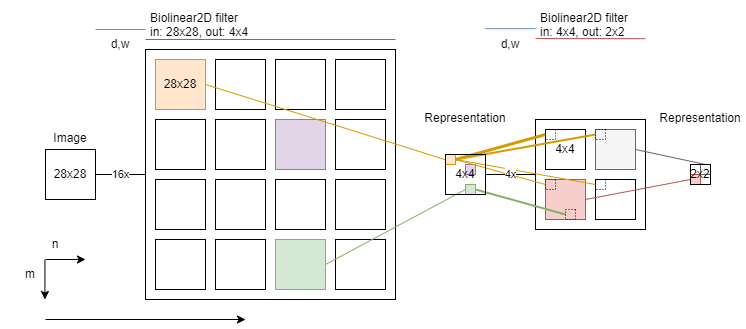

The diagram above was exported from draw.io. Its source (the exported page's mxGraphModel, read from the mxfile embedded in the PNG):
<mxGraphModel dx="1195" dy="1872" grid="1" gridSize="10" guides="1" tooltips="1" connect="1" arrows="1" fold="1" page="1" pageScale="1" pageWidth="827" pageHeight="1169" math="0" shadow="0">
  <root>
    <mxCell id="0" />
    <mxCell id="1" parent="0" />
    <mxCell id="2" value="" style="rounded=0;whiteSpace=wrap;html=1;direction=south;" vertex="1" parent="1">
      <mxGeometry x="280" y="40" width="250" height="250" as="geometry" />
    </mxCell>
    <mxCell id="3" value="28x28" style="rounded=0;whiteSpace=wrap;html=1;direction=south;fillColor=#ffe6cc;strokeColor=#d79b00;" vertex="1" parent="1">
      <mxGeometry x="290" y="50" width="50" height="50" as="geometry" />
    </mxCell>
    <mxCell id="4" value="" style="rounded=0;whiteSpace=wrap;html=1;direction=south;" vertex="1" parent="1">
      <mxGeometry x="350" y="50" width="50" height="50" as="geometry" />
    </mxCell>
    <mxCell id="5" value="" style="rounded=0;whiteSpace=wrap;html=1;direction=south;" vertex="1" parent="1">
      <mxGeometry x="410" y="50" width="50" height="50" as="geometry" />
    </mxCell>
    <mxCell id="6" value="" style="rounded=0;whiteSpace=wrap;html=1;direction=south;" vertex="1" parent="1">
      <mxGeometry x="470" y="50" width="50" height="50" as="geometry" />
    </mxCell>
    <mxCell id="7" value="" style="rounded=0;whiteSpace=wrap;html=1;direction=south;" vertex="1" parent="1">
      <mxGeometry x="290" y="110" width="50" height="50" as="geometry" />
    </mxCell>
    <mxCell id="8" value="" style="rounded=0;whiteSpace=wrap;html=1;direction=south;" vertex="1" parent="1">
      <mxGeometry x="350" y="110" width="50" height="50" as="geometry" />
    </mxCell>
    <mxCell id="9" value="" style="rounded=0;whiteSpace=wrap;html=1;direction=south;fillColor=#e1d5e7;strokeColor=#9673a6;" vertex="1" parent="1">
      <mxGeometry x="410" y="110" width="50" height="50" as="geometry" />
    </mxCell>
    <mxCell id="10" value="" style="rounded=0;whiteSpace=wrap;html=1;direction=south;" vertex="1" parent="1">
      <mxGeometry x="470" y="110" width="50" height="50" as="geometry" />
    </mxCell>
    <mxCell id="11" value="" style="rounded=0;whiteSpace=wrap;html=1;direction=south;" vertex="1" parent="1">
      <mxGeometry x="290" y="170" width="50" height="50" as="geometry" />
    </mxCell>
    <mxCell id="12" value="" style="rounded=0;whiteSpace=wrap;html=1;direction=south;" vertex="1" parent="1">
      <mxGeometry x="350" y="170" width="50" height="50" as="geometry" />
    </mxCell>
    <mxCell id="13" value="" style="rounded=0;whiteSpace=wrap;html=1;direction=south;" vertex="1" parent="1">
      <mxGeometry x="410" y="170" width="50" height="50" as="geometry" />
    </mxCell>
    <mxCell id="14" value="" style="rounded=0;whiteSpace=wrap;html=1;direction=south;" vertex="1" parent="1">
      <mxGeometry x="470" y="170" width="50" height="50" as="geometry" />
    </mxCell>
    <mxCell id="15" value="" style="rounded=0;whiteSpace=wrap;html=1;direction=south;" vertex="1" parent="1">
      <mxGeometry x="290" y="230" width="50" height="50" as="geometry" />
    </mxCell>
    <mxCell id="16" value="" style="rounded=0;whiteSpace=wrap;html=1;direction=south;" vertex="1" parent="1">
      <mxGeometry x="350" y="230" width="50" height="50" as="geometry" />
    </mxCell>
    <mxCell id="17" value="" style="rounded=0;whiteSpace=wrap;html=1;direction=south;fillColor=#d5e8d4;strokeColor=#82b366;" vertex="1" parent="1">
      <mxGeometry x="410" y="230" width="50" height="50" as="geometry" />
    </mxCell>
    <mxCell id="18" value="" style="rounded=0;whiteSpace=wrap;html=1;direction=south;" vertex="1" parent="1">
      <mxGeometry x="470" y="230" width="50" height="50" as="geometry" />
    </mxCell>
    <mxCell id="19" value="&lt;p&gt;Biolinear2D filter&lt;br&gt;in: 28x28, out: 4x4&lt;/p&gt;" style="text;html=1;strokeColor=none;fillColor=none;spacing=5;spacingTop=-20;whiteSpace=wrap;overflow=hidden;rounded=0;" vertex="1" parent="1">
      <mxGeometry x="280" width="140" height="30" as="geometry" />
    </mxCell>
    <mxCell id="20" value="16x" style="rounded=0;orthogonalLoop=1;jettySize=auto;html=1;entryX=0.5;entryY=1;entryDx=0;entryDy=0;exitX=0.5;exitY=0;exitDx=0;exitDy=0;endArrow=none;endFill=0;" edge="1" source="21" target="2" parent="1">
      <mxGeometry relative="1" as="geometry" />
    </mxCell>
    <mxCell id="21" value="&lt;p&gt;28x28&lt;br&gt;&lt;/p&gt;" style="rounded=0;whiteSpace=wrap;html=1;direction=south;" vertex="1" parent="1">
      <mxGeometry x="180" y="140" width="50" height="50" as="geometry" />
    </mxCell>
    <mxCell id="22" value="" style="rounded=0;whiteSpace=wrap;html=1;direction=south;fillColor=#ffe6cc;strokeColor=#d79b00;" vertex="1" parent="1">
      <mxGeometry x="580" y="145" width="10" height="10" as="geometry" />
    </mxCell>
    <mxCell id="23" value="" style="rounded=0;whiteSpace=wrap;html=1;direction=south;fillColor=#d5e8d4;strokeColor=#82b366;" vertex="1" parent="1">
      <mxGeometry x="600" y="175" width="10" height="10" as="geometry" />
    </mxCell>
    <mxCell id="24" value="" style="rounded=0;whiteSpace=wrap;html=1;direction=south;" vertex="1" parent="1">
      <mxGeometry x="670" y="110" width="110" height="110" as="geometry" />
    </mxCell>
    <mxCell id="25" value="4x4" style="rounded=0;whiteSpace=wrap;html=1;direction=south;" vertex="1" parent="1">
      <mxGeometry x="680" y="120" width="40" height="40" as="geometry" />
    </mxCell>
    <mxCell id="26" value="" style="rounded=0;whiteSpace=wrap;html=1;direction=south;fillColor=#f5f5f5;fontColor=#333333;strokeColor=#666666;" vertex="1" parent="1">
      <mxGeometry x="730" y="120" width="40" height="40" as="geometry" />
    </mxCell>
    <mxCell id="27" value="" style="rounded=0;whiteSpace=wrap;html=1;direction=south;fillColor=#f8cecc;strokeColor=#b85450;" vertex="1" parent="1">
      <mxGeometry x="680" y="170" width="40" height="40" as="geometry" />
    </mxCell>
    <mxCell id="28" value="" style="rounded=0;whiteSpace=wrap;html=1;direction=south;" vertex="1" parent="1">
      <mxGeometry x="730" y="170" width="40" height="40" as="geometry" />
    </mxCell>
    <mxCell id="29" value="" style="rounded=0;whiteSpace=wrap;html=1;direction=south;fillColor=#f8cecc;strokeColor=#b85450;" vertex="1" parent="1">
      <mxGeometry x="825" y="165" width="10" height="10" as="geometry" />
    </mxCell>
    <mxCell id="30" value="" style="rounded=0;whiteSpace=wrap;html=1;direction=south;fillColor=#e1d5e7;strokeColor=#9673a6;" vertex="1" parent="1">
      <mxGeometry x="600" y="155" width="10" height="10" as="geometry" />
    </mxCell>
    <mxCell id="31" value="&lt;p&gt;Biolinear2D filter&lt;br&gt;in: 4x4, out: 2x2&lt;/p&gt;" style="text;html=1;strokeColor=none;fillColor=none;spacing=5;spacingTop=-20;whiteSpace=wrap;overflow=hidden;rounded=0;" vertex="1" parent="1">
      <mxGeometry x="670" width="130" height="30" as="geometry" />
    </mxCell>
    <mxCell id="32" value="&lt;p&gt;Image&lt;/p&gt;" style="text;html=1;strokeColor=none;fillColor=none;spacing=5;spacingTop=-20;whiteSpace=wrap;overflow=hidden;rounded=0;align=center;" vertex="1" parent="1">
      <mxGeometry x="180" y="120" width="50" height="20" as="geometry" />
    </mxCell>
    <mxCell id="33" value="&lt;p&gt;Representation&lt;/p&gt;" style="text;html=1;strokeColor=none;fillColor=none;spacing=5;spacingTop=-20;whiteSpace=wrap;overflow=hidden;rounded=0;align=center;" vertex="1" parent="1">
      <mxGeometry x="555" y="100" width="90" height="20" as="geometry" />
    </mxCell>
    <mxCell id="34" value="&lt;p&gt;Representation&lt;/p&gt;" style="text;html=1;strokeColor=none;fillColor=none;spacing=5;spacingTop=-20;whiteSpace=wrap;overflow=hidden;rounded=0;align=center;" vertex="1" parent="1">
      <mxGeometry x="790" y="100" width="90" height="20" as="geometry" />
    </mxCell>
    <mxCell id="35" value="" style="endArrow=classic;html=1;rounded=0;" edge="1" parent="1">
      <mxGeometry width="50" height="50" relative="1" as="geometry">
        <mxPoint x="180" y="250" as="sourcePoint" />
        <mxPoint x="220" y="250" as="targetPoint" />
      </mxGeometry>
    </mxCell>
    <mxCell id="36" value="" style="endArrow=classic;html=1;rounded=0;" edge="1" parent="1">
      <mxGeometry width="50" height="50" relative="1" as="geometry">
        <mxPoint x="179.43" y="250" as="sourcePoint" />
        <mxPoint x="179.43" y="290" as="targetPoint" />
      </mxGeometry>
    </mxCell>
    <mxCell id="37" value="n" style="text;html=1;strokeColor=none;fillColor=none;align=center;verticalAlign=middle;whiteSpace=wrap;rounded=0;" vertex="1" parent="1">
      <mxGeometry x="160" y="220" width="60" height="30" as="geometry" />
    </mxCell>
    <mxCell id="38" value="m" style="text;html=1;strokeColor=none;fillColor=none;align=center;verticalAlign=middle;whiteSpace=wrap;rounded=0;" vertex="1" parent="1">
      <mxGeometry x="135" y="250" width="60" height="30" as="geometry" />
    </mxCell>
    <mxCell id="39" value="" style="endArrow=classic;html=1;rounded=0;" edge="1" parent="1">
      <mxGeometry width="50" height="50" relative="1" as="geometry">
        <mxPoint x="180" y="310" as="sourcePoint" />
        <mxPoint x="380" y="310" as="targetPoint" />
      </mxGeometry>
    </mxCell>
    <mxCell id="40" value="" style="rounded=0;orthogonalLoop=1;jettySize=auto;html=1;exitX=0.5;exitY=0;exitDx=0;exitDy=0;entryX=0.75;entryY=1;entryDx=0;entryDy=0;fillColor=#f8cecc;strokeColor=#b85450;endArrow=none;endFill=0;strokeWidth=1;" edge="1" source="27" target="47" parent="1">
      <mxGeometry x="0.5055" y="-5" relative="1" as="geometry">
        <mxPoint as="offset" />
      </mxGeometry>
    </mxCell>
    <mxCell id="41" value="" style="rounded=0;orthogonalLoop=1;jettySize=auto;html=1;exitX=0.5;exitY=0;exitDx=0;exitDy=0;entryX=0;entryY=0.25;entryDx=0;entryDy=0;fillColor=#f5f5f5;strokeColor=#666666;endArrow=none;endFill=0;" edge="1" source="26" target="47" parent="1">
      <mxGeometry relative="1" as="geometry">
        <mxPoint x="730" y="200" as="sourcePoint" />
        <mxPoint x="835" y="180" as="targetPoint" />
      </mxGeometry>
    </mxCell>
    <mxCell id="42" value="" style="rounded=0;orthogonalLoop=1;jettySize=auto;html=1;exitX=0.5;exitY=0;exitDx=0;exitDy=0;entryX=0.133;entryY=0.992;entryDx=0;entryDy=0;entryPerimeter=0;fillColor=#ffe6cc;strokeColor=#d79b00;endArrow=none;endFill=0;" edge="1" source="3" target="61" parent="1">
      <mxGeometry x="0.7457" y="1" relative="1" as="geometry">
        <mxPoint as="offset" />
      </mxGeometry>
    </mxCell>
    <mxCell id="43" value="" style="rounded=0;orthogonalLoop=1;jettySize=auto;html=1;exitX=0.5;exitY=0;exitDx=0;exitDy=0;fillColor=#d5e8d4;strokeColor=#82b366;endArrow=none;endFill=0;entryX=0.5;entryY=1;entryDx=0;entryDy=0;" edge="1" source="17" target="23" parent="1">
      <mxGeometry x="0.3604" y="-3" relative="1" as="geometry">
        <mxPoint x="350" y="85" as="sourcePoint" />
        <mxPoint x="610" y="190" as="targetPoint" />
        <mxPoint as="offset" />
      </mxGeometry>
    </mxCell>
    <mxCell id="44" value="" style="rounded=0;orthogonalLoop=1;jettySize=auto;html=1;entryX=0.5;entryY=1;entryDx=0;entryDy=0;fillColor=#ffe6cc;strokeColor=#d79b00;exitX=0.5;exitY=0;exitDx=0;exitDy=0;endArrow=none;endFill=0;strokeWidth=3;startSize=1;endSize=1;jumpSize=1;shadow=0;" edge="1" source="22" target="60" parent="1">
      <mxGeometry x="0.3548" y="1" relative="1" as="geometry">
        <mxPoint x="350" y="85" as="sourcePoint" />
        <mxPoint x="590" y="160" as="targetPoint" />
        <mxPoint as="offset" />
      </mxGeometry>
    </mxCell>
    <mxCell id="45" value="" style="rounded=0;orthogonalLoop=1;jettySize=auto;html=1;entryX=0.5;entryY=1;entryDx=0;entryDy=0;fillColor=#ffe6cc;strokeColor=#d79b00;exitX=0.5;exitY=0;exitDx=0;exitDy=0;endArrow=none;endFill=0;strokeWidth=2;" edge="1" source="22" target="59" parent="1">
      <mxGeometry x="0.0189" y="-5" relative="1" as="geometry">
        <mxPoint x="594" y="155" as="sourcePoint" />
        <mxPoint x="692" y="134" as="targetPoint" />
        <mxPoint as="offset" />
      </mxGeometry>
    </mxCell>
    <mxCell id="46" value="" style="rounded=0;whiteSpace=wrap;html=1;direction=south;fillColor=#f5f5f5;strokeColor=#666666;fontColor=#333333;" vertex="1" parent="1">
      <mxGeometry x="835" y="155" width="10" height="10" as="geometry" />
    </mxCell>
    <mxCell id="47" value="&lt;p&gt;2x2&lt;/p&gt;" style="rounded=0;whiteSpace=wrap;html=1;direction=south;fillColor=none;" vertex="1" parent="1">
      <mxGeometry x="825" y="155" width="20" height="20" as="geometry" />
    </mxCell>
    <mxCell id="48" value="d,w" style="text;html=1;strokeColor=none;fillColor=none;align=center;verticalAlign=middle;whiteSpace=wrap;rounded=0;" vertex="1" parent="1">
      <mxGeometry x="630" y="20" width="30" height="30" as="geometry" />
    </mxCell>
    <mxCell id="49" value="" style="endArrow=none;html=1;rounded=0;fillColor=#dae8fc;strokeColor=#6c8ebf;" edge="1" parent="1">
      <mxGeometry width="50" height="50" relative="1" as="geometry">
        <mxPoint x="670" y="19.17" as="sourcePoint" />
        <mxPoint x="620" y="19.17" as="targetPoint" />
      </mxGeometry>
    </mxCell>
    <mxCell id="50" value="d,w" style="text;html=1;strokeColor=none;fillColor=none;align=center;verticalAlign=middle;whiteSpace=wrap;rounded=0;" vertex="1" parent="1">
      <mxGeometry x="230" y="20" width="50" height="30" as="geometry" />
    </mxCell>
    <mxCell id="51" value="" style="endArrow=none;html=1;rounded=0;fillColor=#dae8fc;strokeColor=#6c8ebf;" edge="1" parent="1">
      <mxGeometry width="50" height="50" relative="1" as="geometry">
        <mxPoint x="280" y="20" as="sourcePoint" />
        <mxPoint x="230" y="20" as="targetPoint" />
      </mxGeometry>
    </mxCell>
    <mxCell id="52" value="" style="rounded=0;orthogonalLoop=1;jettySize=auto;html=1;entryX=0.5;entryY=1;entryDx=0;entryDy=0;fillColor=#ffe6cc;strokeColor=#d79b00;endArrow=none;endFill=0;strokeWidth=1;" edge="1" target="57" parent="1">
      <mxGeometry x="0.0189" y="-5" relative="1" as="geometry">
        <mxPoint x="590" y="150" as="sourcePoint" />
        <mxPoint x="741" y="135" as="targetPoint" />
        <mxPoint as="offset" />
      </mxGeometry>
    </mxCell>
    <mxCell id="53" value="" style="rounded=0;orthogonalLoop=1;jettySize=auto;html=1;entryX=0.5;entryY=1;entryDx=0;entryDy=0;fillColor=#ffe6cc;strokeColor=#d79b00;endArrow=none;endFill=0;strokeWidth=1;exitX=0.125;exitY=0.75;exitDx=0;exitDy=0;exitPerimeter=0;" edge="1" source="61" target="58" parent="1">
      <mxGeometry x="0.0189" y="-5" relative="1" as="geometry">
        <mxPoint x="600" y="160" as="sourcePoint" />
        <mxPoint x="690" y="186" as="targetPoint" />
        <mxPoint as="offset" />
      </mxGeometry>
    </mxCell>
    <mxCell id="54" value="4x" style="rounded=0;orthogonalLoop=1;jettySize=auto;html=1;entryX=0.5;entryY=1;entryDx=0;entryDy=0;exitX=0.5;exitY=0;exitDx=0;exitDy=0;endArrow=none;endFill=0;" edge="1" source="61" target="24" parent="1">
      <mxGeometry relative="1" as="geometry">
        <mxPoint x="630" y="169" as="sourcePoint" />
        <mxPoint x="690" y="150" as="targetPoint" />
      </mxGeometry>
    </mxCell>
    <mxCell id="55" value="" style="endArrow=none;html=1;rounded=0;endFill=0;startSize=1;endSize=1;targetPerimeterSpacing=1;sourcePerimeterSpacing=1;strokeWidth=2;fillColor=#d5e8d4;strokeColor=#82b366;exitX=0.5;exitY=1;exitDx=0;exitDy=0;" edge="1" source="56" parent="1">
      <mxGeometry width="50" height="50" relative="1" as="geometry">
        <mxPoint x="710" y="-115" as="sourcePoint" />
        <mxPoint x="610" y="180" as="targetPoint" />
      </mxGeometry>
    </mxCell>
    <mxCell id="56" value="" style="rounded=0;whiteSpace=wrap;html=1;direction=south;fillColor=none;dashed=1;dashPattern=1 2;" vertex="1" parent="1">
      <mxGeometry x="700" y="200" width="10" height="10" as="geometry" />
    </mxCell>
    <mxCell id="57" value="" style="rounded=0;whiteSpace=wrap;html=1;direction=south;fillColor=none;dashed=1;dashPattern=1 2;" vertex="1" parent="1">
      <mxGeometry x="680" y="170" width="10" height="10" as="geometry" />
    </mxCell>
    <mxCell id="58" value="" style="rounded=0;whiteSpace=wrap;html=1;direction=south;fillColor=none;dashed=1;dashPattern=1 2;" vertex="1" parent="1">
      <mxGeometry x="730" y="170" width="10" height="10" as="geometry" />
    </mxCell>
    <mxCell id="59" value="" style="rounded=0;whiteSpace=wrap;html=1;direction=south;fillColor=none;dashed=1;dashPattern=1 2;" vertex="1" parent="1">
      <mxGeometry x="730" y="120" width="10" height="10" as="geometry" />
    </mxCell>
    <mxCell id="60" value="" style="rounded=0;whiteSpace=wrap;html=1;direction=south;fillColor=none;dashed=1;dashPattern=1 2;" vertex="1" parent="1">
      <mxGeometry x="680" y="120" width="10" height="10" as="geometry" />
    </mxCell>
    <mxCell id="61" value="&lt;p&gt;4x4&lt;/p&gt;" style="rounded=0;whiteSpace=wrap;html=1;direction=south;fillColor=none;" vertex="1" parent="1">
      <mxGeometry x="580" y="145" width="40" height="40" as="geometry" />
    </mxCell>
    <mxCell id="62" value="" style="endArrow=none;html=1;rounded=0;fillColor=#f8cecc;strokeColor=#b85450;" edge="1" parent="1">
      <mxGeometry width="50" height="50" relative="1" as="geometry">
        <mxPoint x="670" y="29" as="sourcePoint" />
        <mxPoint x="780" y="29.17" as="targetPoint" />
      </mxGeometry>
    </mxCell>
    <mxCell id="63" value="" style="endArrow=none;html=1;rounded=0;fillColor=#f8cecc;strokeColor=#b85450;entryX=0;entryY=1;entryDx=0;entryDy=0;" edge="1" target="19" parent="1">
      <mxGeometry width="50" height="50" relative="1" as="geometry">
        <mxPoint x="530" y="30" as="sourcePoint" />
        <mxPoint x="790" y="39.17" as="targetPoint" />
      </mxGeometry>
    </mxCell>
  </root>
</mxGraphModel>